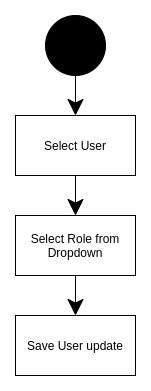

The diagram above was exported from draw.io. Its source (the exported page's mxGraphModel, read from the mxfile embedded in the PNG):
<mxGraphModel dx="868" dy="541" grid="1" gridSize="10" guides="1" tooltips="1" connect="1" arrows="1" fold="1" page="1" pageScale="1" pageWidth="850" pageHeight="1100" math="0" shadow="0">
  <root>
    <mxCell id="0" />
    <mxCell id="1" parent="0" />
    <mxCell id="KAfPH_IgPqwO4vqIOzEf-1" value="" style="ellipse;whiteSpace=wrap;html=1;aspect=fixed;hachureGap=4;pointerEvents=0;fillColor=#000000;" vertex="1" parent="1">
      <mxGeometry x="385" y="40" width="60" height="60" as="geometry" />
    </mxCell>
    <mxCell id="KAfPH_IgPqwO4vqIOzEf-4" value="Select User" style="rounded=0;whiteSpace=wrap;html=1;hachureGap=4;pointerEvents=0;fillColor=#FFFFFF;" vertex="1" parent="1">
      <mxGeometry x="355" y="140" width="120" height="60" as="geometry" />
    </mxCell>
    <mxCell id="KAfPH_IgPqwO4vqIOzEf-9" value="Select Role from Dropdown" style="rounded=0;whiteSpace=wrap;html=1;hachureGap=4;pointerEvents=0;fillColor=#FFFFFF;" vertex="1" parent="1">
      <mxGeometry x="355" y="240" width="120" height="60" as="geometry" />
    </mxCell>
    <mxCell id="KAfPH_IgPqwO4vqIOzEf-10" value="" style="endArrow=classic;html=1;startSize=14;endSize=14;sourcePerimeterSpacing=8;targetPerimeterSpacing=8;exitX=0.5;exitY=1;exitDx=0;exitDy=0;entryX=0.5;entryY=0;entryDx=0;entryDy=0;" edge="1" parent="1" source="KAfPH_IgPqwO4vqIOzEf-4" target="KAfPH_IgPqwO4vqIOzEf-9">
      <mxGeometry width="50" height="50" relative="1" as="geometry">
        <mxPoint x="260" y="300" as="sourcePoint" />
        <mxPoint x="310" y="250" as="targetPoint" />
      </mxGeometry>
    </mxCell>
    <mxCell id="KAfPH_IgPqwO4vqIOzEf-13" value="" style="endArrow=classic;html=1;startSize=14;endSize=14;sourcePerimeterSpacing=8;targetPerimeterSpacing=8;exitX=0.5;exitY=1;exitDx=0;exitDy=0;entryX=0.5;entryY=0;entryDx=0;entryDy=0;" edge="1" parent="1" source="KAfPH_IgPqwO4vqIOzEf-1" target="KAfPH_IgPqwO4vqIOzEf-4">
      <mxGeometry width="50" height="50" relative="1" as="geometry">
        <mxPoint x="280" y="140" as="sourcePoint" />
        <mxPoint x="415" y="240" as="targetPoint" />
      </mxGeometry>
    </mxCell>
    <mxCell id="KAfPH_IgPqwO4vqIOzEf-14" value="Save User update" style="rounded=0;whiteSpace=wrap;html=1;hachureGap=4;pointerEvents=0;fillColor=#FFFFFF;" vertex="1" parent="1">
      <mxGeometry x="355" y="340" width="120" height="60" as="geometry" />
    </mxCell>
    <mxCell id="KAfPH_IgPqwO4vqIOzEf-15" value="" style="endArrow=classic;html=1;startSize=14;endSize=14;sourcePerimeterSpacing=8;targetPerimeterSpacing=8;exitX=0.5;exitY=1;exitDx=0;exitDy=0;entryX=0.5;entryY=0;entryDx=0;entryDy=0;" edge="1" parent="1" source="KAfPH_IgPqwO4vqIOzEf-9" target="KAfPH_IgPqwO4vqIOzEf-14">
      <mxGeometry width="50" height="50" relative="1" as="geometry">
        <mxPoint x="230" y="320" as="sourcePoint" />
        <mxPoint x="280" y="270" as="targetPoint" />
      </mxGeometry>
    </mxCell>
  </root>
</mxGraphModel>